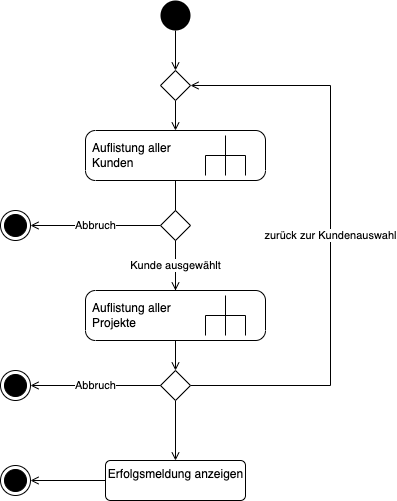

The diagram above was exported from draw.io. Its source (the exported page's mxGraphModel, read from the mxfile embedded in the PNG):
<mxGraphModel dx="653" dy="627" grid="1" gridSize="10" guides="1" tooltips="1" connect="1" arrows="1" fold="1" page="1" pageScale="1" pageWidth="1169" pageHeight="827" math="0" shadow="0">
  <root>
    <mxCell id="0" />
    <mxCell id="1" parent="0" />
    <mxCell id="aFFShKAOcX-I5AooOgJ1-3" style="edgeStyle=orthogonalEdgeStyle;rounded=0;orthogonalLoop=1;jettySize=auto;html=1;endArrow=open;endFill=0;entryX=0.5;entryY=0;entryDx=0;entryDy=0;" parent="1" source="aFFShKAOcX-I5AooOgJ1-1" target="aFFShKAOcX-I5AooOgJ1-11" edge="1">
      <mxGeometry relative="1" as="geometry" />
    </mxCell>
    <mxCell id="aFFShKAOcX-I5AooOgJ1-1" value="" style="ellipse;fillColor=#000000;strokeColor=none;" parent="1" vertex="1">
      <mxGeometry x="410" y="60" width="30" height="30" as="geometry" />
    </mxCell>
    <mxCell id="aFFShKAOcX-I5AooOgJ1-6" style="edgeStyle=orthogonalEdgeStyle;rounded=0;orthogonalLoop=1;jettySize=auto;html=1;endArrow=open;endFill=0;startArrow=none;" parent="1" source="aFFShKAOcX-I5AooOgJ1-35" edge="1">
      <mxGeometry relative="1" as="geometry">
        <mxPoint x="355" y="285.0344827586208" as="sourcePoint" />
        <mxPoint x="425" y="360" as="targetPoint" />
      </mxGeometry>
    </mxCell>
    <mxCell id="aFFShKAOcX-I5AooOgJ1-8" style="edgeStyle=orthogonalEdgeStyle;rounded=0;orthogonalLoop=1;jettySize=auto;html=1;entryX=0.5;entryY=0;entryDx=0;entryDy=0;endArrow=open;endFill=0;" parent="1" source="aFFShKAOcX-I5AooOgJ1-27" target="aFFShKAOcX-I5AooOgJ1-7" edge="1">
      <mxGeometry relative="1" as="geometry" />
    </mxCell>
    <mxCell id="aFFShKAOcX-I5AooOgJ1-32" style="edgeStyle=orthogonalEdgeStyle;rounded=0;orthogonalLoop=1;jettySize=auto;html=1;endArrow=open;endFill=0;" parent="1" source="aFFShKAOcX-I5AooOgJ1-7" target="aFFShKAOcX-I5AooOgJ1-22" edge="1">
      <mxGeometry relative="1" as="geometry">
        <mxPoint x="425" y="540" as="sourcePoint" />
        <mxPoint x="425" y="580" as="targetPoint" />
      </mxGeometry>
    </mxCell>
    <mxCell id="aFFShKAOcX-I5AooOgJ1-19" value="zurück zur Kundenauswahl" style="edgeStyle=orthogonalEdgeStyle;rounded=0;orthogonalLoop=1;jettySize=auto;html=1;endArrow=open;endFill=0;entryX=1;entryY=0.5;entryDx=0;entryDy=0;" parent="1" source="aFFShKAOcX-I5AooOgJ1-7" target="aFFShKAOcX-I5AooOgJ1-11" edge="1">
      <mxGeometry relative="1" as="geometry">
        <mxPoint x="630" y="140" as="targetPoint" />
        <Array as="points">
          <mxPoint x="580" y="445" />
          <mxPoint x="580" y="145" />
        </Array>
      </mxGeometry>
    </mxCell>
    <mxCell id="aFFShKAOcX-I5AooOgJ1-7" value="" style="rhombus;" parent="1" vertex="1">
      <mxGeometry x="410" y="430" width="30" height="30" as="geometry" />
    </mxCell>
    <mxCell id="aFFShKAOcX-I5AooOgJ1-10" value="Kunde ausgewählt" style="edgeStyle=orthogonalEdgeStyle;rounded=0;orthogonalLoop=1;jettySize=auto;html=1;endArrow=open;endFill=0;entryX=0.5;entryY=0;entryDx=0;entryDy=0;" parent="1" source="aFFShKAOcX-I5AooOgJ1-9" edge="1">
      <mxGeometry relative="1" as="geometry">
        <mxPoint x="425" y="350" as="targetPoint" />
      </mxGeometry>
    </mxCell>
    <mxCell id="aFFShKAOcX-I5AooOgJ1-16" value="Abbruch" style="edgeStyle=orthogonalEdgeStyle;rounded=0;orthogonalLoop=1;jettySize=auto;html=1;entryX=1;entryY=0.5;entryDx=0;entryDy=0;endArrow=open;endFill=0;" parent="1" source="aFFShKAOcX-I5AooOgJ1-9" target="aFFShKAOcX-I5AooOgJ1-15" edge="1">
      <mxGeometry relative="1" as="geometry" />
    </mxCell>
    <mxCell id="aFFShKAOcX-I5AooOgJ1-9" value="" style="rhombus;" parent="1" vertex="1">
      <mxGeometry x="410" y="270" width="30" height="30" as="geometry" />
    </mxCell>
    <mxCell id="aFFShKAOcX-I5AooOgJ1-13" style="edgeStyle=orthogonalEdgeStyle;rounded=0;orthogonalLoop=1;jettySize=auto;html=1;endArrow=open;endFill=0;" parent="1" source="aFFShKAOcX-I5AooOgJ1-11" target="aFFShKAOcX-I5AooOgJ1-35" edge="1">
      <mxGeometry relative="1" as="geometry" />
    </mxCell>
    <mxCell id="aFFShKAOcX-I5AooOgJ1-11" value="" style="rhombus;" parent="1" vertex="1">
      <mxGeometry x="410" y="130" width="30" height="30" as="geometry" />
    </mxCell>
    <mxCell id="aFFShKAOcX-I5AooOgJ1-15" value="" style="ellipse;html=1;shape=endState;fillColor=#000000;strokeColor=#000000;" parent="1" vertex="1">
      <mxGeometry x="250" y="270" width="30" height="30" as="geometry" />
    </mxCell>
    <mxCell id="aFFShKAOcX-I5AooOgJ1-21" value="" style="ellipse;html=1;shape=endState;fillColor=#000000;strokeColor=#000000;" parent="1" vertex="1">
      <mxGeometry x="250" y="525" width="30" height="30" as="geometry" />
    </mxCell>
    <mxCell id="aFFShKAOcX-I5AooOgJ1-24" style="edgeStyle=orthogonalEdgeStyle;rounded=0;orthogonalLoop=1;jettySize=auto;html=1;entryX=1;entryY=0.5;entryDx=0;entryDy=0;endArrow=open;endFill=0;" parent="1" source="aFFShKAOcX-I5AooOgJ1-22" target="aFFShKAOcX-I5AooOgJ1-21" edge="1">
      <mxGeometry relative="1" as="geometry" />
    </mxCell>
    <mxCell id="aFFShKAOcX-I5AooOgJ1-22" value="Erfolgsmeldung anzeigen" style="html=1;align=center;verticalAlign=top;rounded=1;absoluteArcSize=1;arcSize=10;dashed=0;" parent="1" vertex="1">
      <mxGeometry x="355" y="520" width="140" height="40" as="geometry" />
    </mxCell>
    <mxCell id="aFFShKAOcX-I5AooOgJ1-27" value="Auflistung aller&lt;br&gt;Projekte" style="shape=mxgraph.uml25.behaviorAction;html=1;rounded=1;absoluteArcSize=1;arcSize=10;align=left;spacingLeft=5;" parent="1" vertex="1">
      <mxGeometry x="335" y="350" width="180" height="50" as="geometry" />
    </mxCell>
    <mxCell id="aFFShKAOcX-I5AooOgJ1-34" value="Abbruch" style="edgeStyle=orthogonalEdgeStyle;rounded=0;orthogonalLoop=1;jettySize=auto;html=1;endArrow=open;endFill=0;" parent="1" source="aFFShKAOcX-I5AooOgJ1-7" target="aFFShKAOcX-I5AooOgJ1-33" edge="1">
      <mxGeometry relative="1" as="geometry">
        <Array as="points">
          <mxPoint x="340" y="445" />
          <mxPoint x="340" y="445" />
        </Array>
      </mxGeometry>
    </mxCell>
    <mxCell id="aFFShKAOcX-I5AooOgJ1-33" value="" style="ellipse;html=1;shape=endState;fillColor=#000000;strokeColor=#000000;" parent="1" vertex="1">
      <mxGeometry x="250" y="430" width="30" height="30" as="geometry" />
    </mxCell>
    <mxCell id="aFFShKAOcX-I5AooOgJ1-35" value="Auflistung aller&amp;nbsp;&lt;br&gt;Kunden" style="shape=mxgraph.uml25.behaviorAction;html=1;rounded=1;absoluteArcSize=1;arcSize=10;align=left;spacingLeft=5;" parent="1" vertex="1">
      <mxGeometry x="335" y="190" width="180" height="50" as="geometry" />
    </mxCell>
  </root>
</mxGraphModel>